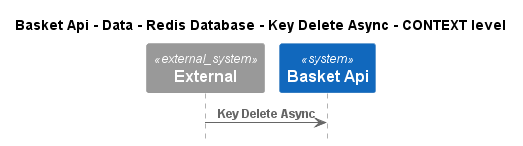

The diagram above was rendered by PlantUML. Its source (embedded in the PNG):
@startuml
!pragma layout smetana
!include ..\..\..\..\..\..\..\..\.c4s\C4_Sequence.puml

title Basket Api - Data - Redis Database - Key Delete Async - CONTEXT level

System_Ext(C4InterFlow.SoftwareSystems.ExternalSystem, "External", "")
System(dotnet.eShop.Architecture.SoftwareSystems.BasketApi, "Basket Api", "")

Rel(C4InterFlow.SoftwareSystems.ExternalSystem, dotnet.eShop.Architecture.SoftwareSystems.BasketApi, "Key Delete Async")


@enduml